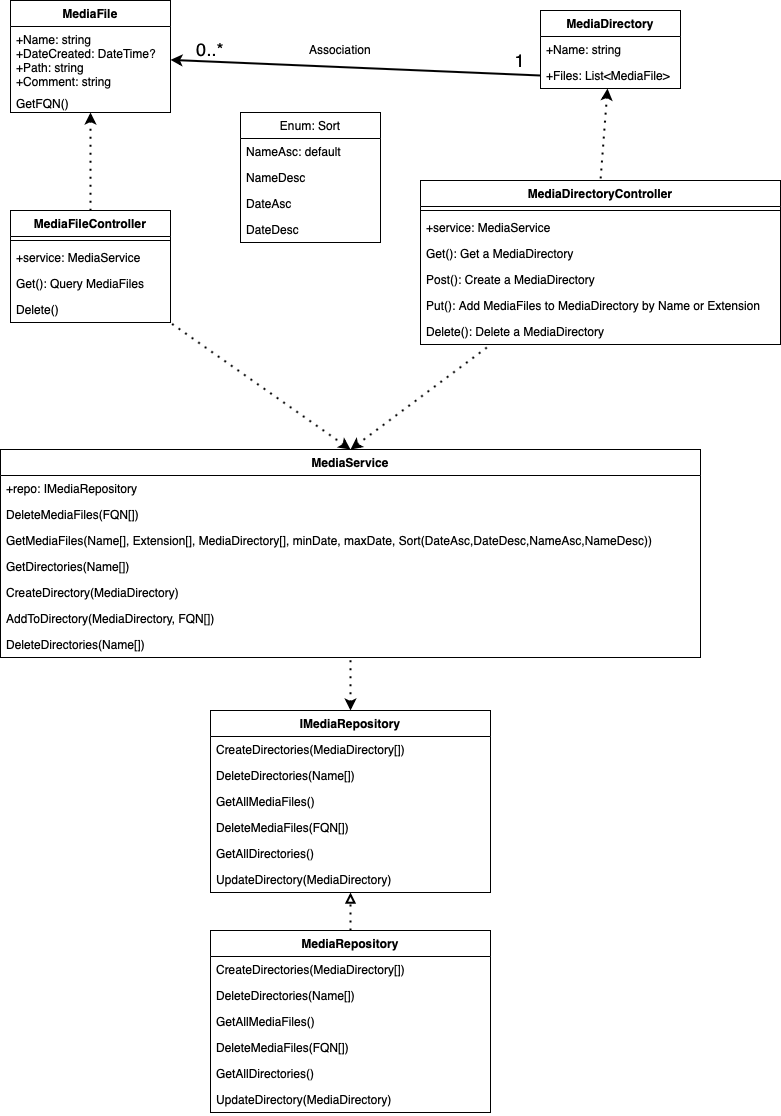

The diagram above was exported from draw.io. Its source (the exported page's mxGraphModel, read from the mxfile embedded in the PNG):
<mxGraphModel dx="946" dy="554" grid="1" gridSize="10" guides="1" tooltips="1" connect="1" arrows="1" fold="1" page="1" pageScale="1" pageWidth="827" pageHeight="1169" math="0" shadow="0">
  <root>
    <mxCell id="WIyWlLk6GJQsqaUBKTNV-0" />
    <mxCell id="WIyWlLk6GJQsqaUBKTNV-1" parent="WIyWlLk6GJQsqaUBKTNV-0" />
    <mxCell id="iVZEG-Z_NB76T0SJIGxY-1" value="MediaFile" style="swimlane;fontStyle=1;align=center;verticalAlign=top;childLayout=stackLayout;horizontal=1;startSize=26;horizontalStack=0;resizeParent=1;resizeParentMax=0;resizeLast=0;collapsible=1;marginBottom=0;" parent="WIyWlLk6GJQsqaUBKTNV-1" vertex="1">
      <mxGeometry x="50" y="50" width="160" height="112" as="geometry">
        <mxRectangle x="334" y="140" width="90" height="26" as="alternateBounds" />
      </mxGeometry>
    </mxCell>
    <mxCell id="iVZEG-Z_NB76T0SJIGxY-2" value="+Name: string&#10;+DateCreated: DateTime?&#10;+Path: string&#10;+Comment: string" style="text;strokeColor=none;fillColor=none;align=left;verticalAlign=top;spacingLeft=4;spacingRight=4;overflow=hidden;rotatable=0;points=[[0,0.5],[1,0.5]];portConstraint=eastwest;" parent="iVZEG-Z_NB76T0SJIGxY-1" vertex="1">
      <mxGeometry y="26" width="160" height="64" as="geometry" />
    </mxCell>
    <mxCell id="iVZEG-Z_NB76T0SJIGxY-3" value="" style="line;strokeWidth=1;fillColor=none;align=left;verticalAlign=middle;spacingTop=-1;spacingLeft=3;spacingRight=3;rotatable=0;labelPosition=right;points=[];portConstraint=eastwest;" parent="iVZEG-Z_NB76T0SJIGxY-1" vertex="1">
      <mxGeometry y="90" width="160" as="geometry" />
    </mxCell>
    <mxCell id="iVZEG-Z_NB76T0SJIGxY-4" value="GetFQN()" style="text;strokeColor=none;fillColor=none;align=left;verticalAlign=top;spacingLeft=4;spacingRight=4;overflow=hidden;rotatable=0;points=[[0,0.5],[1,0.5]];portConstraint=eastwest;" parent="iVZEG-Z_NB76T0SJIGxY-1" vertex="1">
      <mxGeometry y="90" width="160" height="22" as="geometry" />
    </mxCell>
    <mxCell id="iVZEG-Z_NB76T0SJIGxY-19" value="MediaDirectory" style="swimlane;fontStyle=1;childLayout=stackLayout;horizontal=1;startSize=26;fillColor=none;horizontalStack=0;resizeParent=1;resizeParentMax=0;resizeLast=0;collapsible=1;marginBottom=0;" parent="WIyWlLk6GJQsqaUBKTNV-1" vertex="1">
      <mxGeometry x="580" y="60" width="140" height="78" as="geometry" />
    </mxCell>
    <mxCell id="iVZEG-Z_NB76T0SJIGxY-20" value="+Name: string" style="text;strokeColor=none;fillColor=none;align=left;verticalAlign=top;spacingLeft=4;spacingRight=4;overflow=hidden;rotatable=0;points=[[0,0.5],[1,0.5]];portConstraint=eastwest;" parent="iVZEG-Z_NB76T0SJIGxY-19" vertex="1">
      <mxGeometry y="26" width="140" height="26" as="geometry" />
    </mxCell>
    <mxCell id="iVZEG-Z_NB76T0SJIGxY-47" value="+Files: List&lt;MediaFile&gt;" style="text;strokeColor=none;fillColor=none;align=left;verticalAlign=top;spacingLeft=4;spacingRight=4;overflow=hidden;rotatable=0;points=[[0,0.5],[1,0.5]];portConstraint=eastwest;" parent="iVZEG-Z_NB76T0SJIGxY-19" vertex="1">
      <mxGeometry y="52" width="140" height="26" as="geometry" />
    </mxCell>
    <mxCell id="iVZEG-Z_NB76T0SJIGxY-23" value="MediaFileController" style="swimlane;fontStyle=1;align=center;verticalAlign=top;childLayout=stackLayout;horizontal=1;startSize=26;horizontalStack=0;resizeParent=1;resizeParentMax=0;resizeLast=0;collapsible=1;marginBottom=0;" parent="WIyWlLk6GJQsqaUBKTNV-1" vertex="1">
      <mxGeometry x="50" y="260" width="160" height="112" as="geometry" />
    </mxCell>
    <mxCell id="iVZEG-Z_NB76T0SJIGxY-25" value="" style="line;strokeWidth=1;fillColor=none;align=left;verticalAlign=middle;spacingTop=-1;spacingLeft=3;spacingRight=3;rotatable=0;labelPosition=right;points=[];portConstraint=eastwest;" parent="iVZEG-Z_NB76T0SJIGxY-23" vertex="1">
      <mxGeometry y="26" width="160" height="8" as="geometry" />
    </mxCell>
    <mxCell id="iVZEG-Z_NB76T0SJIGxY-26" value="+service: MediaService" style="text;strokeColor=none;fillColor=none;align=left;verticalAlign=top;spacingLeft=4;spacingRight=4;overflow=hidden;rotatable=0;points=[[0,0.5],[1,0.5]];portConstraint=eastwest;" parent="iVZEG-Z_NB76T0SJIGxY-23" vertex="1">
      <mxGeometry y="34" width="160" height="26" as="geometry" />
    </mxCell>
    <mxCell id="iVZEG-Z_NB76T0SJIGxY-30" value="Get(): Query MediaFiles" style="text;strokeColor=none;fillColor=none;align=left;verticalAlign=top;spacingLeft=4;spacingRight=4;overflow=hidden;rotatable=0;points=[[0,0.5],[1,0.5]];portConstraint=eastwest;" parent="iVZEG-Z_NB76T0SJIGxY-23" vertex="1">
      <mxGeometry y="60" width="160" height="26" as="geometry" />
    </mxCell>
    <mxCell id="iVZEG-Z_NB76T0SJIGxY-45" value="Delete()" style="text;strokeColor=none;fillColor=none;align=left;verticalAlign=middle;spacingLeft=4;spacingRight=4;overflow=hidden;rotatable=0;points=[[0,0.5],[1,0.5]];portConstraint=eastwest;" parent="iVZEG-Z_NB76T0SJIGxY-23" vertex="1">
      <mxGeometry y="86" width="160" height="26" as="geometry" />
    </mxCell>
    <mxCell id="iVZEG-Z_NB76T0SJIGxY-33" value="MediaDirectoryController" style="swimlane;fontStyle=1;align=center;verticalAlign=top;childLayout=stackLayout;horizontal=1;startSize=26;horizontalStack=0;resizeParent=1;resizeParentMax=0;resizeLast=0;collapsible=1;marginBottom=0;" parent="WIyWlLk6GJQsqaUBKTNV-1" vertex="1">
      <mxGeometry x="460" y="230" width="360" height="164" as="geometry" />
    </mxCell>
    <mxCell id="iVZEG-Z_NB76T0SJIGxY-34" value="" style="line;strokeWidth=1;fillColor=none;align=left;verticalAlign=middle;spacingTop=-1;spacingLeft=3;spacingRight=3;rotatable=0;labelPosition=right;points=[];portConstraint=eastwest;" parent="iVZEG-Z_NB76T0SJIGxY-33" vertex="1">
      <mxGeometry y="26" width="360" height="8" as="geometry" />
    </mxCell>
    <mxCell id="iVZEG-Z_NB76T0SJIGxY-35" value="+service: MediaService" style="text;strokeColor=none;fillColor=none;align=left;verticalAlign=top;spacingLeft=4;spacingRight=4;overflow=hidden;rotatable=0;points=[[0,0.5],[1,0.5]];portConstraint=eastwest;" parent="iVZEG-Z_NB76T0SJIGxY-33" vertex="1">
      <mxGeometry y="34" width="360" height="26" as="geometry" />
    </mxCell>
    <mxCell id="iVZEG-Z_NB76T0SJIGxY-46" value="Get(): Get a MediaDirectory" style="text;strokeColor=none;fillColor=none;align=left;verticalAlign=top;spacingLeft=4;spacingRight=4;overflow=hidden;rotatable=0;points=[[0,0.5],[1,0.5]];portConstraint=eastwest;" parent="iVZEG-Z_NB76T0SJIGxY-33" vertex="1">
      <mxGeometry y="60" width="360" height="26" as="geometry" />
    </mxCell>
    <mxCell id="iVZEG-Z_NB76T0SJIGxY-36" value="Post(): Create a MediaDirectory&#10;" style="text;strokeColor=none;fillColor=none;align=left;verticalAlign=top;spacingLeft=4;spacingRight=4;overflow=hidden;rotatable=0;points=[[0,0.5],[1,0.5]];portConstraint=eastwest;" parent="iVZEG-Z_NB76T0SJIGxY-33" vertex="1">
      <mxGeometry y="86" width="360" height="26" as="geometry" />
    </mxCell>
    <mxCell id="iVZEG-Z_NB76T0SJIGxY-37" value="Put(): Add MediaFiles to MediaDirectory by Name or Extension&#10;&#10;" style="text;strokeColor=none;fillColor=none;align=left;verticalAlign=top;spacingLeft=4;spacingRight=4;overflow=hidden;rotatable=0;points=[[0,0.5],[1,0.5]];portConstraint=eastwest;" parent="iVZEG-Z_NB76T0SJIGxY-33" vertex="1">
      <mxGeometry y="112" width="360" height="26" as="geometry" />
    </mxCell>
    <mxCell id="ImPWN5Qjryu_LWZTvGll-0" value="Delete(): Delete a MediaDirectory" style="text;strokeColor=none;fillColor=none;align=left;verticalAlign=top;spacingLeft=4;spacingRight=4;overflow=hidden;rotatable=0;points=[[0,0.5],[1,0.5]];portConstraint=eastwest;" parent="iVZEG-Z_NB76T0SJIGxY-33" vertex="1">
      <mxGeometry y="138" width="360" height="26" as="geometry" />
    </mxCell>
    <mxCell id="iVZEG-Z_NB76T0SJIGxY-39" value="" style="endArrow=none;dashed=1;html=1;dashPattern=1 3;strokeWidth=2;startArrow=classic;startFill=1;entryX=0.5;entryY=0;entryDx=0;entryDy=0;" parent="WIyWlLk6GJQsqaUBKTNV-1" source="iVZEG-Z_NB76T0SJIGxY-1" target="iVZEG-Z_NB76T0SJIGxY-23" edge="1">
      <mxGeometry width="50" height="50" relative="1" as="geometry">
        <mxPoint x="157.12" y="162" as="sourcePoint" />
        <mxPoint x="210.0013559322034" y="240" as="targetPoint" />
      </mxGeometry>
    </mxCell>
    <mxCell id="iVZEG-Z_NB76T0SJIGxY-40" value="" style="endArrow=none;dashed=1;html=1;dashPattern=1 3;strokeWidth=2;startArrow=classic;startFill=1;entryX=0.5;entryY=0;entryDx=0;entryDy=0;" parent="WIyWlLk6GJQsqaUBKTNV-1" source="iVZEG-Z_NB76T0SJIGxY-19" target="iVZEG-Z_NB76T0SJIGxY-33" edge="1">
      <mxGeometry width="50" height="50" relative="1" as="geometry">
        <mxPoint x="500" y="170" as="sourcePoint" />
        <mxPoint x="552.8813559322034" y="248" as="targetPoint" />
      </mxGeometry>
    </mxCell>
    <mxCell id="iVZEG-Z_NB76T0SJIGxY-41" value="MediaService" style="swimlane;fontStyle=1;align=center;verticalAlign=top;childLayout=stackLayout;horizontal=1;startSize=26;horizontalStack=0;resizeParent=1;resizeParentMax=0;resizeLast=0;collapsible=1;marginBottom=0;" parent="WIyWlLk6GJQsqaUBKTNV-1" vertex="1">
      <mxGeometry x="40" y="499" width="700" height="208" as="geometry" />
    </mxCell>
    <mxCell id="iVZEG-Z_NB76T0SJIGxY-42" value="+repo: IMediaRepository" style="text;strokeColor=none;fillColor=none;align=left;verticalAlign=top;spacingLeft=4;spacingRight=4;overflow=hidden;rotatable=0;points=[[0,0.5],[1,0.5]];portConstraint=eastwest;" parent="iVZEG-Z_NB76T0SJIGxY-41" vertex="1">
      <mxGeometry y="26" width="700" height="26" as="geometry" />
    </mxCell>
    <mxCell id="iVZEG-Z_NB76T0SJIGxY-57" value="DeleteMediaFiles(FQN[])" style="text;strokeColor=none;fillColor=none;align=left;verticalAlign=top;spacingLeft=4;spacingRight=4;overflow=hidden;rotatable=0;points=[[0,0.5],[1,0.5]];portConstraint=eastwest;" parent="iVZEG-Z_NB76T0SJIGxY-41" vertex="1">
      <mxGeometry y="52" width="700" height="26" as="geometry" />
    </mxCell>
    <mxCell id="iVZEG-Z_NB76T0SJIGxY-59" value="GetMediaFiles(Name[], Extension[], MediaDirectory[], minDate, maxDate, Sort(DateAsc,DateDesc,NameAsc,NameDesc))" style="text;strokeColor=none;fillColor=none;align=left;verticalAlign=top;spacingLeft=4;spacingRight=4;overflow=hidden;rotatable=0;points=[[0,0.5],[1,0.5]];portConstraint=eastwest;" parent="iVZEG-Z_NB76T0SJIGxY-41" vertex="1">
      <mxGeometry y="78" width="700" height="26" as="geometry" />
    </mxCell>
    <mxCell id="iVZEG-Z_NB76T0SJIGxY-60" value="GetDirectories(Name[])" style="text;strokeColor=none;fillColor=none;align=left;verticalAlign=top;spacingLeft=4;spacingRight=4;overflow=hidden;rotatable=0;points=[[0,0.5],[1,0.5]];portConstraint=eastwest;" parent="iVZEG-Z_NB76T0SJIGxY-41" vertex="1">
      <mxGeometry y="104" width="700" height="26" as="geometry" />
    </mxCell>
    <mxCell id="iVZEG-Z_NB76T0SJIGxY-58" value="CreateDirectory(MediaDirectory)" style="text;strokeColor=none;fillColor=none;align=left;verticalAlign=top;spacingLeft=4;spacingRight=4;overflow=hidden;rotatable=0;points=[[0,0.5],[1,0.5]];portConstraint=eastwest;" parent="iVZEG-Z_NB76T0SJIGxY-41" vertex="1">
      <mxGeometry y="130" width="700" height="26" as="geometry" />
    </mxCell>
    <mxCell id="iVZEG-Z_NB76T0SJIGxY-71" value="AddToDirectory(MediaDirectory, FQN[])" style="text;strokeColor=none;fillColor=none;align=left;verticalAlign=top;spacingLeft=4;spacingRight=4;overflow=hidden;rotatable=0;points=[[0,0.5],[1,0.5]];portConstraint=eastwest;" parent="iVZEG-Z_NB76T0SJIGxY-41" vertex="1">
      <mxGeometry y="156" width="700" height="26" as="geometry" />
    </mxCell>
    <mxCell id="iVZEG-Z_NB76T0SJIGxY-72" value="DeleteDirectories(Name[])" style="text;strokeColor=none;fillColor=none;align=left;verticalAlign=top;spacingLeft=4;spacingRight=4;overflow=hidden;rotatable=0;points=[[0,0.5],[1,0.5]];portConstraint=eastwest;" parent="iVZEG-Z_NB76T0SJIGxY-41" vertex="1">
      <mxGeometry y="182" width="700" height="26" as="geometry" />
    </mxCell>
    <mxCell id="iVZEG-Z_NB76T0SJIGxY-48" value="" style="endArrow=none;html=1;strokeWidth=2;startArrow=classic;startFill=1;entryX=0;entryY=0.5;entryDx=0;entryDy=0;" parent="WIyWlLk6GJQsqaUBKTNV-1" source="iVZEG-Z_NB76T0SJIGxY-1" target="iVZEG-Z_NB76T0SJIGxY-47" edge="1">
      <mxGeometry width="50" height="50" relative="1" as="geometry">
        <mxPoint x="270" y="100" as="sourcePoint" />
        <mxPoint x="270" y="198" as="targetPoint" />
      </mxGeometry>
    </mxCell>
    <mxCell id="iVZEG-Z_NB76T0SJIGxY-49" value="&lt;font style=&quot;font-size: 18px&quot;&gt;1&lt;/font&gt;" style="text;html=1;strokeColor=none;fillColor=none;align=center;verticalAlign=middle;whiteSpace=wrap;rounded=0;" parent="WIyWlLk6GJQsqaUBKTNV-1" vertex="1">
      <mxGeometry x="540" y="100" width="40" height="20" as="geometry" />
    </mxCell>
    <mxCell id="iVZEG-Z_NB76T0SJIGxY-51" value="&lt;font style=&quot;font-size: 18px&quot;&gt;0..*&lt;/font&gt;" style="text;html=1;strokeColor=none;fillColor=none;align=center;verticalAlign=middle;whiteSpace=wrap;rounded=0;" parent="WIyWlLk6GJQsqaUBKTNV-1" vertex="1">
      <mxGeometry x="230" y="89" width="40" height="20" as="geometry" />
    </mxCell>
    <mxCell id="iVZEG-Z_NB76T0SJIGxY-52" value="Association" style="text;html=1;strokeColor=none;fillColor=none;align=center;verticalAlign=middle;whiteSpace=wrap;rounded=0;" parent="WIyWlLk6GJQsqaUBKTNV-1" vertex="1">
      <mxGeometry x="360" y="89" width="40" height="20" as="geometry" />
    </mxCell>
    <mxCell id="iVZEG-Z_NB76T0SJIGxY-55" value="" style="endArrow=none;dashed=1;html=1;dashPattern=1 3;strokeWidth=2;startArrow=classic;startFill=1;exitX=0.5;exitY=0;exitDx=0;exitDy=0;" parent="WIyWlLk6GJQsqaUBKTNV-1" source="iVZEG-Z_NB76T0SJIGxY-41" target="iVZEG-Z_NB76T0SJIGxY-23" edge="1">
      <mxGeometry width="50" height="50" relative="1" as="geometry">
        <mxPoint x="649.5" y="401" as="sourcePoint" />
        <mxPoint x="649.5" y="499" as="targetPoint" />
      </mxGeometry>
    </mxCell>
    <mxCell id="iVZEG-Z_NB76T0SJIGxY-56" value="" style="endArrow=none;dashed=1;html=1;dashPattern=1 3;strokeWidth=2;startArrow=classic;startFill=1;exitX=0.5;exitY=0;exitDx=0;exitDy=0;" parent="WIyWlLk6GJQsqaUBKTNV-1" source="iVZEG-Z_NB76T0SJIGxY-41" target="iVZEG-Z_NB76T0SJIGxY-33" edge="1">
      <mxGeometry width="50" height="50" relative="1" as="geometry">
        <mxPoint x="420" y="450" as="sourcePoint" />
        <mxPoint x="239.56284153005458" y="323" as="targetPoint" />
      </mxGeometry>
    </mxCell>
    <mxCell id="iVZEG-Z_NB76T0SJIGxY-65" value="IMediaRepository" style="swimlane;fontStyle=1;align=center;verticalAlign=top;childLayout=stackLayout;horizontal=1;startSize=26;horizontalStack=0;resizeParent=1;resizeParentMax=0;resizeLast=0;collapsible=1;marginBottom=0;" parent="WIyWlLk6GJQsqaUBKTNV-1" vertex="1">
      <mxGeometry x="250" y="760" width="280" height="182" as="geometry" />
    </mxCell>
    <mxCell id="iVZEG-Z_NB76T0SJIGxY-66" value="CreateDirectories(MediaDirectory[])" style="text;strokeColor=none;fillColor=none;align=left;verticalAlign=top;spacingLeft=4;spacingRight=4;overflow=hidden;rotatable=0;points=[[0,0.5],[1,0.5]];portConstraint=eastwest;" parent="iVZEG-Z_NB76T0SJIGxY-65" vertex="1">
      <mxGeometry y="26" width="280" height="26" as="geometry" />
    </mxCell>
    <mxCell id="iVZEG-Z_NB76T0SJIGxY-68" value="DeleteDirectories(Name[])" style="text;strokeColor=none;fillColor=none;align=left;verticalAlign=top;spacingLeft=4;spacingRight=4;overflow=hidden;rotatable=0;points=[[0,0.5],[1,0.5]];portConstraint=eastwest;" parent="iVZEG-Z_NB76T0SJIGxY-65" vertex="1">
      <mxGeometry y="52" width="280" height="26" as="geometry" />
    </mxCell>
    <mxCell id="iVZEG-Z_NB76T0SJIGxY-74" value="GetAllMediaFiles()" style="text;strokeColor=none;fillColor=none;align=left;verticalAlign=top;spacingLeft=4;spacingRight=4;overflow=hidden;rotatable=0;points=[[0,0.5],[1,0.5]];portConstraint=eastwest;" parent="iVZEG-Z_NB76T0SJIGxY-65" vertex="1">
      <mxGeometry y="78" width="280" height="26" as="geometry" />
    </mxCell>
    <mxCell id="iVZEG-Z_NB76T0SJIGxY-75" value="DeleteMediaFiles(FQN[])" style="text;strokeColor=none;fillColor=none;align=left;verticalAlign=top;spacingLeft=4;spacingRight=4;overflow=hidden;rotatable=0;points=[[0,0.5],[1,0.5]];portConstraint=eastwest;" parent="iVZEG-Z_NB76T0SJIGxY-65" vertex="1">
      <mxGeometry y="104" width="280" height="26" as="geometry" />
    </mxCell>
    <mxCell id="iVZEG-Z_NB76T0SJIGxY-76" value="GetAllDirectories()" style="text;strokeColor=none;fillColor=none;align=left;verticalAlign=top;spacingLeft=4;spacingRight=4;overflow=hidden;rotatable=0;points=[[0,0.5],[1,0.5]];portConstraint=eastwest;" parent="iVZEG-Z_NB76T0SJIGxY-65" vertex="1">
      <mxGeometry y="130" width="280" height="26" as="geometry" />
    </mxCell>
    <mxCell id="iVZEG-Z_NB76T0SJIGxY-77" value="UpdateDirectory(MediaDirectory)" style="text;strokeColor=none;fillColor=none;align=left;verticalAlign=top;spacingLeft=4;spacingRight=4;overflow=hidden;rotatable=0;points=[[0,0.5],[1,0.5]];portConstraint=eastwest;" parent="iVZEG-Z_NB76T0SJIGxY-65" vertex="1">
      <mxGeometry y="156" width="280" height="26" as="geometry" />
    </mxCell>
    <mxCell id="iVZEG-Z_NB76T0SJIGxY-69" value="" style="endArrow=none;dashed=1;html=1;dashPattern=1 3;strokeWidth=2;startArrow=classic;startFill=1;" parent="WIyWlLk6GJQsqaUBKTNV-1" source="iVZEG-Z_NB76T0SJIGxY-65" target="iVZEG-Z_NB76T0SJIGxY-41" edge="1">
      <mxGeometry width="50" height="50" relative="1" as="geometry">
        <mxPoint x="590" y="700" as="sourcePoint" />
        <mxPoint x="409.5628415300546" y="573" as="targetPoint" />
      </mxGeometry>
    </mxCell>
    <mxCell id="iVZEG-Z_NB76T0SJIGxY-70" value="" style="endArrow=block;dashed=1;html=1;dashPattern=1 3;strokeWidth=2;startArrow=none;startFill=0;endFill=0;" parent="WIyWlLk6GJQsqaUBKTNV-1" source="iVZEG-Z_NB76T0SJIGxY-98" target="iVZEG-Z_NB76T0SJIGxY-65" edge="1">
      <mxGeometry width="50" height="50" relative="1" as="geometry">
        <mxPoint x="390" y="1000" as="sourcePoint" />
        <mxPoint x="420" y="795" as="targetPoint" />
      </mxGeometry>
    </mxCell>
    <mxCell id="iVZEG-Z_NB76T0SJIGxY-98" value="MediaRepository" style="swimlane;fontStyle=1;align=center;verticalAlign=top;childLayout=stackLayout;horizontal=1;startSize=26;horizontalStack=0;resizeParent=1;resizeParentMax=0;resizeLast=0;collapsible=1;marginBottom=0;" parent="WIyWlLk6GJQsqaUBKTNV-1" vertex="1">
      <mxGeometry x="250" y="980" width="280" height="182" as="geometry" />
    </mxCell>
    <mxCell id="iVZEG-Z_NB76T0SJIGxY-99" value="CreateDirectories(MediaDirectory[])" style="text;strokeColor=none;fillColor=none;align=left;verticalAlign=top;spacingLeft=4;spacingRight=4;overflow=hidden;rotatable=0;points=[[0,0.5],[1,0.5]];portConstraint=eastwest;" parent="iVZEG-Z_NB76T0SJIGxY-98" vertex="1">
      <mxGeometry y="26" width="280" height="26" as="geometry" />
    </mxCell>
    <mxCell id="iVZEG-Z_NB76T0SJIGxY-100" value="DeleteDirectories(Name[])" style="text;strokeColor=none;fillColor=none;align=left;verticalAlign=top;spacingLeft=4;spacingRight=4;overflow=hidden;rotatable=0;points=[[0,0.5],[1,0.5]];portConstraint=eastwest;" parent="iVZEG-Z_NB76T0SJIGxY-98" vertex="1">
      <mxGeometry y="52" width="280" height="26" as="geometry" />
    </mxCell>
    <mxCell id="iVZEG-Z_NB76T0SJIGxY-101" value="GetAllMediaFiles()" style="text;strokeColor=none;fillColor=none;align=left;verticalAlign=top;spacingLeft=4;spacingRight=4;overflow=hidden;rotatable=0;points=[[0,0.5],[1,0.5]];portConstraint=eastwest;" parent="iVZEG-Z_NB76T0SJIGxY-98" vertex="1">
      <mxGeometry y="78" width="280" height="26" as="geometry" />
    </mxCell>
    <mxCell id="iVZEG-Z_NB76T0SJIGxY-102" value="DeleteMediaFiles(FQN[])" style="text;strokeColor=none;fillColor=none;align=left;verticalAlign=top;spacingLeft=4;spacingRight=4;overflow=hidden;rotatable=0;points=[[0,0.5],[1,0.5]];portConstraint=eastwest;" parent="iVZEG-Z_NB76T0SJIGxY-98" vertex="1">
      <mxGeometry y="104" width="280" height="26" as="geometry" />
    </mxCell>
    <mxCell id="iVZEG-Z_NB76T0SJIGxY-103" value="GetAllDirectories()" style="text;strokeColor=none;fillColor=none;align=left;verticalAlign=top;spacingLeft=4;spacingRight=4;overflow=hidden;rotatable=0;points=[[0,0.5],[1,0.5]];portConstraint=eastwest;" parent="iVZEG-Z_NB76T0SJIGxY-98" vertex="1">
      <mxGeometry y="130" width="280" height="26" as="geometry" />
    </mxCell>
    <mxCell id="iVZEG-Z_NB76T0SJIGxY-104" value="UpdateDirectory(MediaDirectory)" style="text;strokeColor=none;fillColor=none;align=left;verticalAlign=top;spacingLeft=4;spacingRight=4;overflow=hidden;rotatable=0;points=[[0,0.5],[1,0.5]];portConstraint=eastwest;" parent="iVZEG-Z_NB76T0SJIGxY-98" vertex="1">
      <mxGeometry y="156" width="280" height="26" as="geometry" />
    </mxCell>
    <mxCell id="JzUArcFf9NQebOVNwViV-2" value="Enum: Sort" style="swimlane;fontStyle=0;childLayout=stackLayout;horizontal=1;startSize=26;fillColor=none;horizontalStack=0;resizeParent=1;resizeParentMax=0;resizeLast=0;collapsible=1;marginBottom=0;" parent="WIyWlLk6GJQsqaUBKTNV-1" vertex="1">
      <mxGeometry x="280" y="162" width="140" height="130" as="geometry" />
    </mxCell>
    <mxCell id="JzUArcFf9NQebOVNwViV-3" value="NameAsc: default" style="text;strokeColor=none;fillColor=none;align=left;verticalAlign=top;spacingLeft=4;spacingRight=4;overflow=hidden;rotatable=0;points=[[0,0.5],[1,0.5]];portConstraint=eastwest;" parent="JzUArcFf9NQebOVNwViV-2" vertex="1">
      <mxGeometry y="26" width="140" height="26" as="geometry" />
    </mxCell>
    <mxCell id="JzUArcFf9NQebOVNwViV-4" value="NameDesc" style="text;strokeColor=none;fillColor=none;align=left;verticalAlign=top;spacingLeft=4;spacingRight=4;overflow=hidden;rotatable=0;points=[[0,0.5],[1,0.5]];portConstraint=eastwest;" parent="JzUArcFf9NQebOVNwViV-2" vertex="1">
      <mxGeometry y="52" width="140" height="26" as="geometry" />
    </mxCell>
    <mxCell id="JzUArcFf9NQebOVNwViV-5" value="DateAsc" style="text;strokeColor=none;fillColor=none;align=left;verticalAlign=top;spacingLeft=4;spacingRight=4;overflow=hidden;rotatable=0;points=[[0,0.5],[1,0.5]];portConstraint=eastwest;" parent="JzUArcFf9NQebOVNwViV-2" vertex="1">
      <mxGeometry y="78" width="140" height="26" as="geometry" />
    </mxCell>
    <mxCell id="JzUArcFf9NQebOVNwViV-6" value="DateDesc" style="text;strokeColor=none;fillColor=none;align=left;verticalAlign=top;spacingLeft=4;spacingRight=4;overflow=hidden;rotatable=0;points=[[0,0.5],[1,0.5]];portConstraint=eastwest;" parent="JzUArcFf9NQebOVNwViV-2" vertex="1">
      <mxGeometry y="104" width="140" height="26" as="geometry" />
    </mxCell>
  </root>
</mxGraphModel>